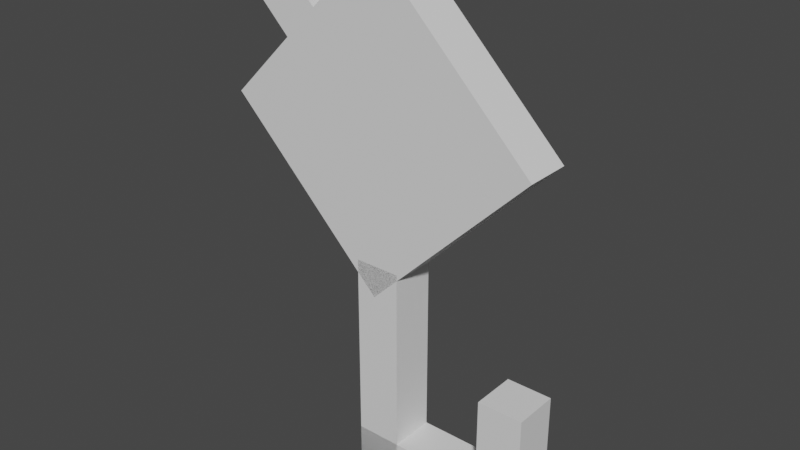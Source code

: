 # Source: unown_j.blend  (saved by Blender 2.81.16; exported with 4.5.12 LTS)
import bpy
from mathutils import Matrix  # noqa: F401  (used for matrix-valued properties, if any)

bpy.ops.wm.read_factory_settings(use_empty=True)
scene = bpy.context.scene
scene.name = 'Scene'

# ---- collections
col_collection = bpy.data.collections.new('Collection'); scene.collection.children.link(col_collection)

# ---- materials (node trees are filled in below, after node groups)
mat_default_obj = bpy.data.materials.new('Default OBJ')
mat_default_obj.use_transparent_shadow = False

# ---- material node trees
mat_default_obj.use_nodes = True; mat_default_obj.node_tree.nodes.clear()
_N = mat_default_obj.node_tree.nodes; _L = mat_default_obj.node_tree.links
n0 = _N.new('ShaderNodeOutputMaterial'); n0.name = 'Material Output'; n0.location = (300, 300)
n1 = _N.new('ShaderNodeBsdfPrincipled'); n1.name = 'Principled BSDF'; n1.location = (10, 300)
n1.distribution = 'GGX'
n1.subsurface_method = 'BURLEY'
n1.inputs[3].default_value = 1.45
n1.inputs[27].default_value = (0.0, 0.0, 0.0, 1.0)
n1.inputs[28].default_value = 1.0
_L.new(n1.outputs[0], n0.inputs[0])
n0.is_active_output = True

# ---- world
world_world = bpy.data.worlds.new('World'); scene.world = world_world
world_world.use_nodes = True; world_world.node_tree.nodes.clear()
_N = world_world.node_tree.nodes; _L = world_world.node_tree.links
n0 = _N.new('ShaderNodeOutputWorld'); n0.name = 'World Output'; n0.location = (300, 300)
n1 = _N.new('ShaderNodeBackground'); n1.name = 'Background'; n1.location = (10, 300)
n1.inputs[0].default_value = (0.05088, 0.05088, 0.05088, 1.0)
_L.new(n1.outputs[0], n0.inputs[0])
n0.is_active_output = True
world_world.color = (0.05088, 0.05088, 0.05088)
world_world.use_sun_shadow = False
world_world.sun_shadow_jitter_overblur = 0.0

# ---- meshes
me_body = bpy.data.meshes.new('Body')
me_body.from_pydata([(0.221, -0.221, 0.0), (0.0, -0.4419, 0.0), (-0.221, -0.221, 0.0), (0.0, 0.0, 0.0), (0.0, -0.4419, 0.0625), (0.221, -0.221, 0.0625), (0.0, 0.0, 0.0625), (-0.221, -0.221, 0.0625)], [], [(0, 1, 2, 3), (4, 5, 6, 7), (3, 2, 7, 6), (5, 4, 1, 0), (5, 0, 3, 6), (1, 4, 7, 2)])
_uv = me_body.uv_layers.new(name='UVMap')
_uv.uv.foreach_set('vector', [0.01562, 0.8125, 0.09375, 0.8125, 0.09375, 0.9688, 0.01562, 0.9688, 0.1094, 0.8125, 0.1875, 0.8125, 0.1875, 0.9688, 0.1094, 0.9688, 0.01562, 0.9688, 0.09375, 0.9688, 0.09375, 1.0, 0.01562, 1.0, 0.09375, 0.9688, 0.1719, 0.9688, 0.1719, 1.0, 0.09375, 1.0, 0.0, 0.8125, 0.01562, 0.8125, 0.01562, 0.9688, 0.0, 0.9688, 0.09375, 0.8125, 0.1094, 0.8125, 0.1094, 0.9688, 0.09375, 0.9688])
me_body.materials.append(mat_default_obj)
me_body.use_remesh_fix_poles = True
me_body.use_remesh_preserve_attributes = False
me_body.use_mirror_vertex_groups = False
me_body.update()
me_eye = bpy.data.meshes.new('Eye')
me_eye.from_pydata([(0.1326, -0.221, -0.03125), (0.0, -0.3536, -0.03125), (-0.1326, -0.221, -0.03125), (0.0, -0.08839, -0.03125), (0.0, -0.3536, 0.03125), (0.1326, -0.221, 0.03125), (0.0, -0.08839, 0.03125), (-0.1326, -0.221, 0.03125)], [], [(0, 1, 2, 3), (4, 5, 6, 7), (3, 2, 7, 6), (5, 4, 1, 0), (5, 0, 3, 6), (1, 4, 7, 2)])
_uv = me_eye.uv_layers.new(name='UVMap')
_uv.uv.foreach_set('vector', [0.2031, 0.875, 0.25, 0.875, 0.25, 0.9688, 0.2031, 0.9688, 0.2656, 0.875, 0.3125, 0.875, 0.3125, 0.9688, 0.2656, 0.9688, 0.2031, 0.9688, 0.25, 0.9688, 0.25, 1.0, 0.2031, 1.0, 0.25, 0.9688, 0.2969, 0.9688, 0.2969, 1.0, 0.25, 1.0, 0.1875, 0.875, 0.2031, 0.875, 0.2031, 0.9688, 0.1875, 0.9688, 0.25, 0.875, 0.2656, 0.875, 0.2656, 0.9688, 0.25, 0.9688])
me_eye.materials.append(mat_default_obj)
me_eye.use_remesh_fix_poles = True
me_eye.use_remesh_preserve_attributes = False
me_eye.use_mirror_vertex_groups = False
me_eye.update()
me_j1 = bpy.data.meshes.new('J1')
me_j1.from_pydata([(-0.1768, 0.0, 0.0), (-0.08839, -0.08839, 0.0), (-0.1326, -0.1326, 0.0), (-0.221, -0.04419, 0.0), (-0.08839, -0.08839, 0.0625), (-0.1768, 0.0, 0.0625), (-0.221, -0.04419, 0.0625), (-0.1326, -0.1326, 0.0625)], [], [(0, 1, 2, 3), (4, 5, 6, 7), (3, 2, 7, 6), (5, 4, 1, 0), (5, 0, 3, 6), (1, 4, 7, 2)])
_uv = me_j1.uv_layers.new(name='UVMap')
_uv.uv.foreach_set('vector', [0.01562, 0.75, 0.04688, 0.75, 0.04688, 0.7812, 0.01562, 0.7812, 0.0625, 0.75, 0.09375, 0.75, 0.09375, 0.7812, 0.0625, 0.7812, 0.01562, 0.7812, 0.04688, 0.7812, 0.04688, 0.8125, 0.01562, 0.8125, 0.04688, 0.7812, 0.07812, 0.7812, 0.07812, 0.8125, 0.04688, 0.8125, 0.0, 0.75, 0.01562, 0.75, 0.01562, 0.7812, 0.0, 0.7812, 0.04688, 0.75, 0.0625, 0.75, 0.0625, 0.7812, 0.04688, 0.7812])
me_j1.materials.append(mat_default_obj)
me_j1.use_remesh_fix_poles = True
me_j1.use_remesh_preserve_attributes = False
me_j1.use_mirror_vertex_groups = False
me_j1.update()
me_j2 = bpy.data.meshes.new('J2')
me_j2.from_pydata([(0.03598, -0.3977, 0.0), (0.03598, -0.7102, 0.0), (-0.02652, -0.7102, 0.0), (-0.02652, -0.3977, 0.0), (0.03598, -0.7102, 0.0625), (0.03598, -0.3977, 0.0625), (-0.02652, -0.3977, 0.0625), (-0.02652, -0.7102, 0.0625)], [], [(0, 1, 2, 3), (4, 5, 6, 7), (3, 2, 7, 6), (5, 4, 1, 0), (5, 0, 3, 6), (1, 4, 7, 2)])
_uv = me_j2.uv_layers.new(name='UVMap')
_uv.uv.foreach_set('vector', [0.01562, 0.4375, 0.09375, 0.4375, 0.09375, 0.4688, 0.01562, 0.4688, 0.1094, 0.4375, 0.1875, 0.4375, 0.1875, 0.4688, 0.1094, 0.4688, 0.01562, 0.4688, 0.09375, 0.4688, 0.09375, 0.5, 0.01562, 0.5, 0.09375, 0.4688, 0.1719, 0.4688, 0.1719, 0.5, 0.09375, 0.5, 0.0, 0.4375, 0.01562, 0.4375, 0.01562, 0.4688, 0.0, 0.4688, 0.09375, 0.4375, 0.1094, 0.4375, 0.1094, 0.4688, 0.09375, 0.4688])
me_j2.materials.append(mat_default_obj)
me_j2.use_remesh_fix_poles = True
me_j2.use_remesh_preserve_attributes = False
me_j2.use_mirror_vertex_groups = False
me_j2.update()
me_j3 = bpy.data.meshes.new('J3')
me_j3.from_pydata([(0.2235, -0.6541, 0.0), (0.2235, -0.7166, 0.0), (-0.02652, -0.7166, 0.0), (-0.02652, -0.6541, 0.0), (0.2235, -0.7166, 0.0625), (0.2235, -0.6541, 0.0625), (-0.02652, -0.6541, 0.0625), (-0.02652, -0.7166, 0.0625)], [], [(0, 1, 2, 3), (4, 5, 6, 7), (3, 2, 7, 6), (5, 4, 1, 0), (5, 0, 3, 6), (1, 4, 7, 2)])
_uv = me_j3.uv_layers.new(name='UVMap')
_uv.uv.foreach_set('vector', [0.01562, 0.8438, 0.03125, 0.8438, 0.03125, 0.9688, 0.01562, 0.9688, 0.04688, 0.8438, 0.0625, 0.8438, 0.0625, 0.9688, 0.04688, 0.9688, 0.01562, 0.9688, 0.03125, 0.9688, 0.03125, 1.0, 0.01562, 1.0, 0.03125, 0.9688, 0.04688, 0.9688, 0.04688, 1.0, 0.03125, 1.0, 0.0, 0.8438, 0.01562, 0.8438, 0.01562, 0.9688, 0.0, 0.9688, 0.03125, 0.8438, 0.04688, 0.8438, 0.04688, 0.9688, 0.03125, 0.9688])
me_j3.materials.append(mat_default_obj)
me_j3.use_remesh_fix_poles = True
me_j3.use_remesh_preserve_attributes = False
me_j3.use_mirror_vertex_groups = False
me_j3.update()
me_j4 = bpy.data.meshes.new('J4')
me_j4.from_pydata([(0.226, -0.5259, 0.0), (0.226, -0.7134, 0.0), (0.1635, -0.7134, 0.0), (0.1635, -0.5259, 0.0), (0.226, -0.7134, 0.0625), (0.226, -0.5259, 0.0625), (0.1635, -0.5259, 0.0625), (0.1635, -0.7134, 0.0625)], [], [(0, 1, 2, 3), (4, 5, 6, 7), (3, 2, 7, 6), (5, 4, 1, 0), (5, 0, 3, 6), (1, 4, 7, 2)])
_uv = me_j4.uv_layers.new(name='UVMap')
_uv.uv.foreach_set('vector', [0.01562, 0.9375, 0.0625, 0.9375, 0.0625, 0.9688, 0.01562, 0.9688, 0.07812, 0.9375, 0.125, 0.9375, 0.125, 0.9688, 0.07812, 0.9688, 0.01562, 0.9688, 0.0625, 0.9688, 0.0625, 1.0, 0.01562, 1.0, 0.0625, 0.9688, 0.1094, 0.9688, 0.1094, 1.0, 0.0625, 1.0, 0.0, 0.9375, 0.01562, 0.9375, 0.01562, 0.9688, 0.0, 0.9688, 0.0625, 0.9375, 0.07812, 0.9375, 0.07812, 0.9688, 0.0625, 0.9688])
me_j4.materials.append(mat_default_obj)
me_j4.use_remesh_fix_poles = True
me_j4.use_remesh_preserve_attributes = False
me_j4.use_mirror_vertex_groups = False
me_j4.update()

# ---- objects
ob_body = bpy.data.objects.new('Body', me_body)
ob_eye = bpy.data.objects.new('Eye', me_eye)
ob_j1 = bpy.data.objects.new('J1', me_j1)
ob_j2 = bpy.data.objects.new('J2', me_j2)
ob_j3 = bpy.data.objects.new('J3', me_j3)
ob_j4 = bpy.data.objects.new('J4', me_j4)

# ---- transforms, parenting, visibility, modifiers, constraints
ob_body.location = (0.0, 0.0, 0.7175)
ob_body.rotation_euler = (1.571, -0.0, 0.0)
ob_body.lineart.crease_threshold = 0.0
ob_eye.location = (0.0, 0.0, 0.7175)
ob_eye.rotation_euler = (1.571, -0.0, 0.0)
ob_eye.lineart.crease_threshold = 0.0
ob_j1.location = (0.0, 0.0, 0.7175)
ob_j1.rotation_euler = (1.571, -0.0, 0.0)
ob_j1.lineart.crease_threshold = 0.0
ob_j2.location = (0.0, 0.0, 0.7175)
ob_j2.rotation_euler = (1.571, -0.0, 0.0)
ob_j2.lineart.crease_threshold = 0.0
ob_j3.location = (0.0, 0.0, 0.7175)
ob_j3.rotation_euler = (1.571, -0.0, 0.0)
ob_j3.lineart.crease_threshold = 0.0
ob_j4.location = (0.0, 0.0, 0.7175)
ob_j4.rotation_euler = (1.571, -0.0, 0.0)
ob_j4.lineart.crease_threshold = 0.0

# ---- collection membership
col_collection.objects.link(ob_body)
col_collection.objects.link(ob_eye)
col_collection.objects.link(ob_j1)
col_collection.objects.link(ob_j2)
col_collection.objects.link(ob_j3)
col_collection.objects.link(ob_j4)

# ---- scene / render settings (as saved in the file)
scene.frame_start = 1; scene.frame_end = 250; scene.frame_set(1)
scene.render.engine = 'BLENDER_EEVEE_NEXT'
scene.cycles.use_denoising = False
scene.cycles.samples = 128
scene.cycles.sampling_pattern = 'TABULATED_SOBOL'
scene.cycles.use_adaptive_sampling = False
scene.cycles.use_light_tree = False
scene.view_settings.view_transform = 'Filmic'
bpy.context.view_layer.update()

# ---- added for rendering (the .blend has no active camera and no usable light): camera, sun
cam_auto = bpy.data.cameras.new('AutoCamera')
cam_auto.lens = 50.0
cam_auto.sensor_width = 36.0
cam_auto.clip_end = 1000.0
ob_auto_camera = bpy.data.objects.new('AutoCamera', cam_auto)
scene.collection.objects.link(ob_auto_camera)
ob_auto_camera.location = (0.788728, -0.959071, 0.9882)
ob_auto_camera.rotation_euler = (1.09748, -7.21219e-08, 0.694738)
scene.camera = ob_auto_camera
light_auto_sun = bpy.data.lights.new('AutoSun', 'SUN')
light_auto_sun.energy = 3.0
light_auto_sun.angle = 0.0523599
ob_auto_sun = bpy.data.objects.new('AutoSun', light_auto_sun)
scene.collection.objects.link(ob_auto_sun)
ob_auto_sun.rotation_euler = (0.872665, 0.174533, 0.523599)
bpy.context.view_layer.update()
